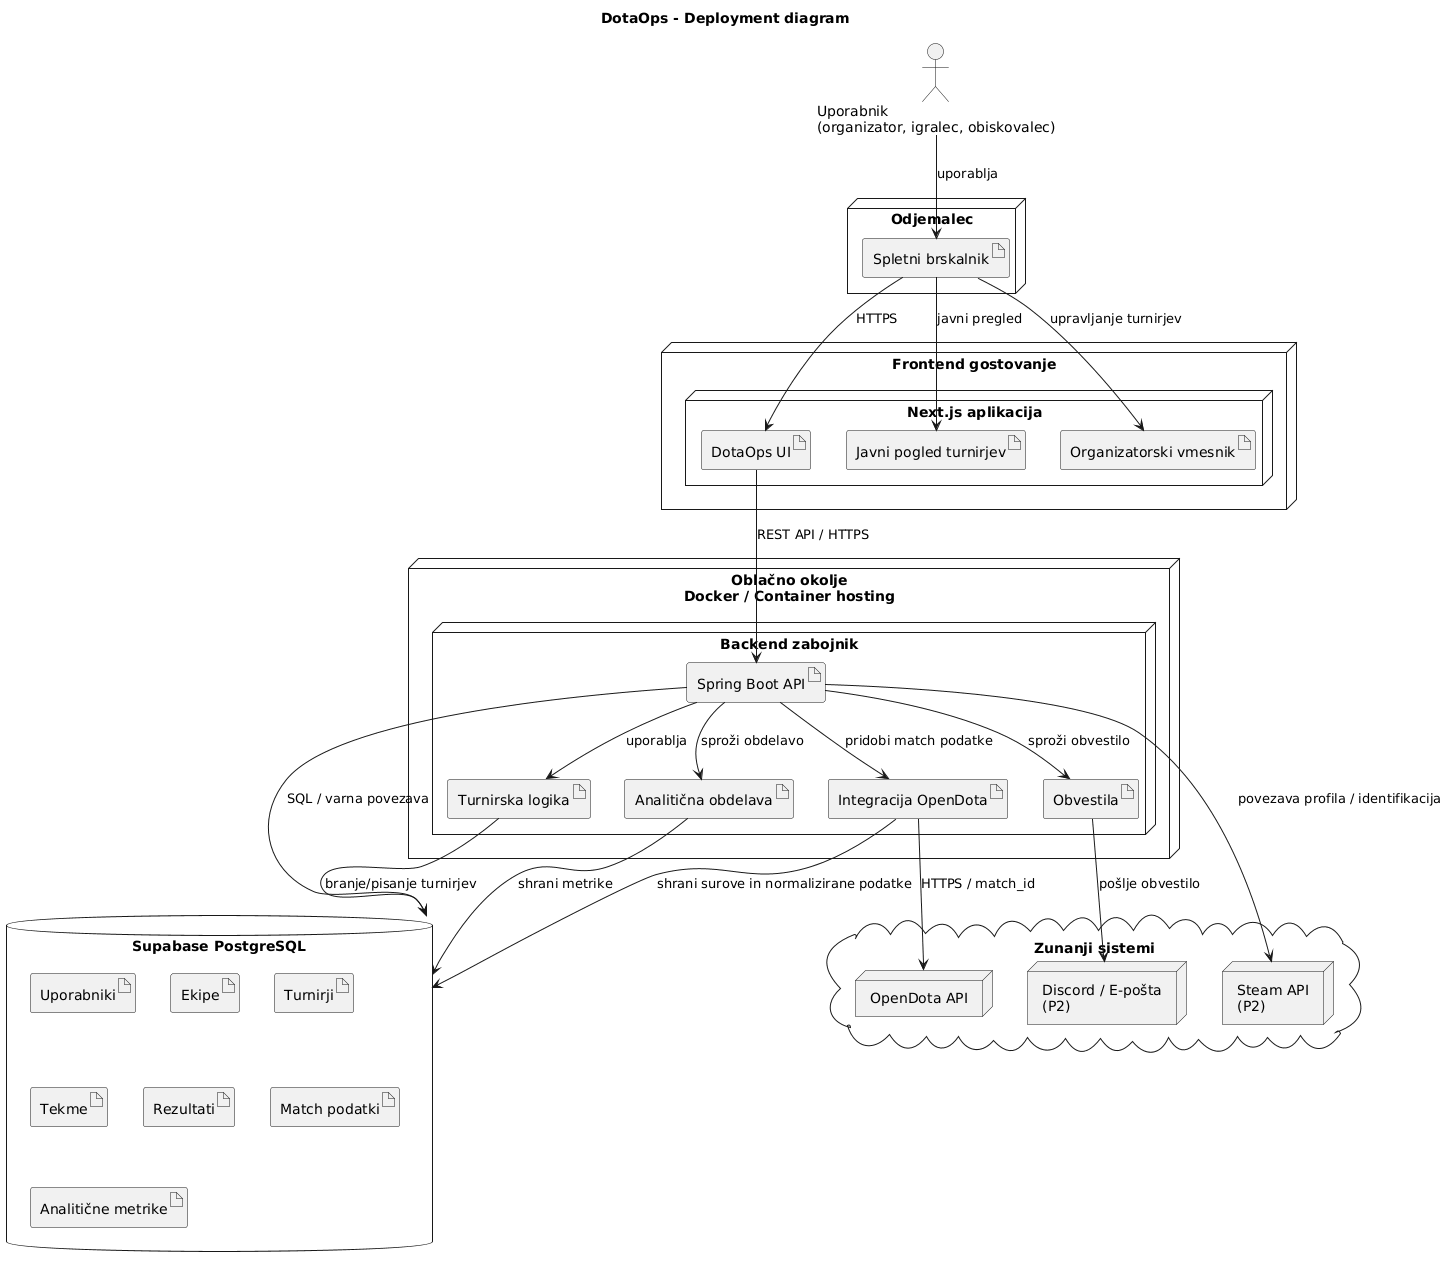

The diagram above was rendered by PlantUML. Its source (embedded in the PNG):
@startuml
title DotaOps - Deployment diagram

skinparam componentStyle rectangle
skinparam shadowing false

actor "Uporabnik\n(organizator, igralec, obiskovalec)" as User

node "Odjemalec" as Client {
  artifact "Spletni brskalnik" as Browser
}

node "Frontend gostovanje" as FrontendHost {
  node "Next.js aplikacija" as NextApp {
    artifact "DotaOps UI" as UI
    artifact "Javni pogled turnirjev" as PublicView
    artifact "Organizatorski vmesnik" as OrganizerView
  }
}

node "Oblačno okolje\nDocker / Container hosting" as Cloud {
  node "Backend zabojnik" as BackendContainer {
    artifact "Spring Boot API" as SpringAPI
    artifact "Turnirska logika" as TournamentLogic
    artifact "Analitična obdelava" as AnalyticsService
    artifact "Integracija OpenDota" as OpenDotaIntegration
    artifact "Obvestila" as NotificationService
  }
}

database "Supabase PostgreSQL" as DB {
  artifact "Uporabniki"
  artifact "Ekipe"
  artifact "Turnirji"
  artifact "Tekme"
  artifact "Rezultati"
  artifact "Match podatki"
  artifact "Analitične metrike"
}

cloud "Zunanji sistemi" as External {
  node "OpenDota API" as OpenDota
  node "Steam API\n(P2)" as Steam
  node "Discord / E-pošta\n(P2)" as Notifications
}

User --> Browser : uporablja
Browser --> UI : HTTPS
UI --> SpringAPI : REST API / HTTPS

SpringAPI --> DB : SQL / varna povezava
TournamentLogic --> DB : branje/pisanje turnirjev
AnalyticsService --> DB : shrani metrike
OpenDotaIntegration --> OpenDota : HTTPS / match_id
OpenDotaIntegration --> DB : shrani surove in normalizirane podatke

SpringAPI --> TournamentLogic : uporablja
SpringAPI --> AnalyticsService : sproži obdelavo
SpringAPI --> OpenDotaIntegration : pridobi match podatke
SpringAPI --> NotificationService : sproži obvestilo

NotificationService --> Notifications : pošlje obvestilo
SpringAPI --> Steam : povezava profila / identifikacija

Browser --> PublicView : javni pregled
Browser --> OrganizerView : upravljanje turnirjev
@enduml